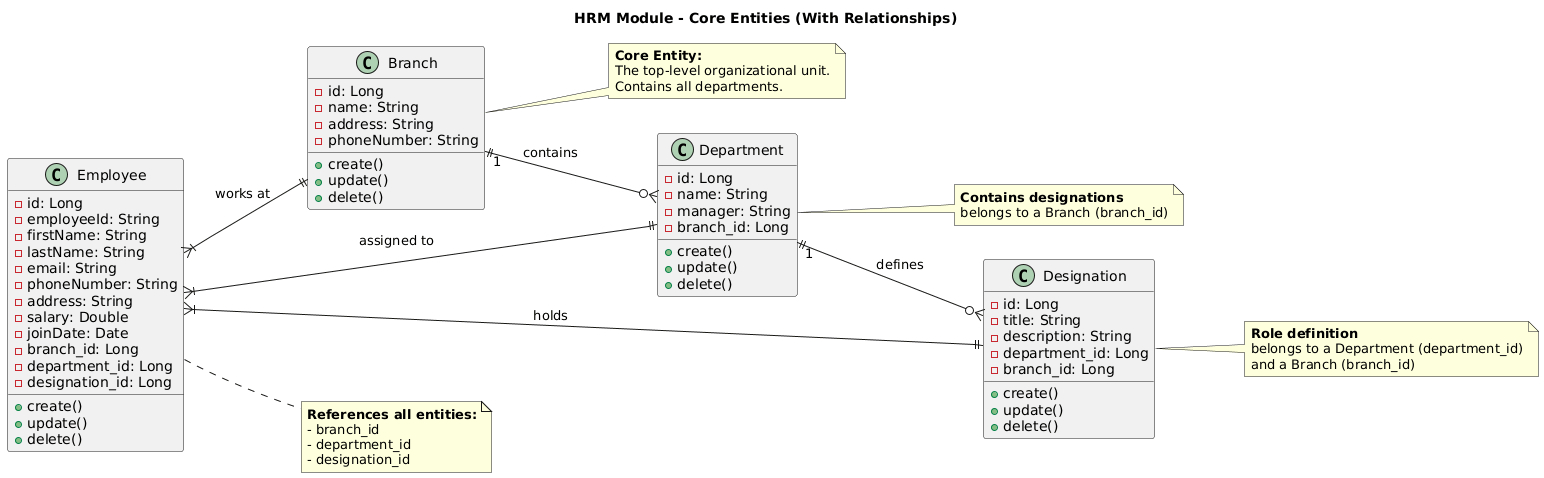

The diagram above was rendered by PlantUML. Its source (embedded in the PNG):
@startuml
title HRM Module - Core Entities (With Relationships)
' Use this command to arrange the diagram horizontally
left to right direction

' ===== Main Entities =====
class Branch {
  - id: Long
  - name: String
  - address: String
  - phoneNumber: String
  + create()
  + update()
  + delete()
}

class Department {
  - id: Long
  - name: String
  - manager: String
  - branch_id: Long
  + create()
  + update()
  + delete()
}

class Designation {
  - id: Long
  - title: String
  - description: String
  - department_id: Long
  - branch_id: Long
  + create()
  + update()
  + delete()
}

class Employee {
  - id: Long
  - employeeId: String
  - firstName: String
  - lastName: String
  - email: String
  - phoneNumber: String
  - address: String
  - salary: Double
  - joinDate: Date
  - branch_id: Long
  - department_id: Long
  - designation_id: Long
  + create()
  + update()
  + delete()
}

' ===== Relationships =====
Branch "1" ||--o{ Department : contains
Department "1" ||--o{ Designation : defines

Employee }|--|| Branch : works at
Employee }|--|| Department : assigned to
Employee }|--|| Designation : holds

note right of Branch 
  <b>Core Entity:</b>
  The top-level organizational unit.
  Contains all departments.
end note

note right of Department 
  <b>Contains designations</b>
  belongs to a Branch (branch_id)
end note

note right of Designation 
  <b>Role definition</b>
  belongs to a Department (department_id)
  and a Branch (branch_id)
end note

note right of Employee 
  <b>References all entities:</b>
  - branch_id
  - department_id
  - designation_id
end note
@enduml